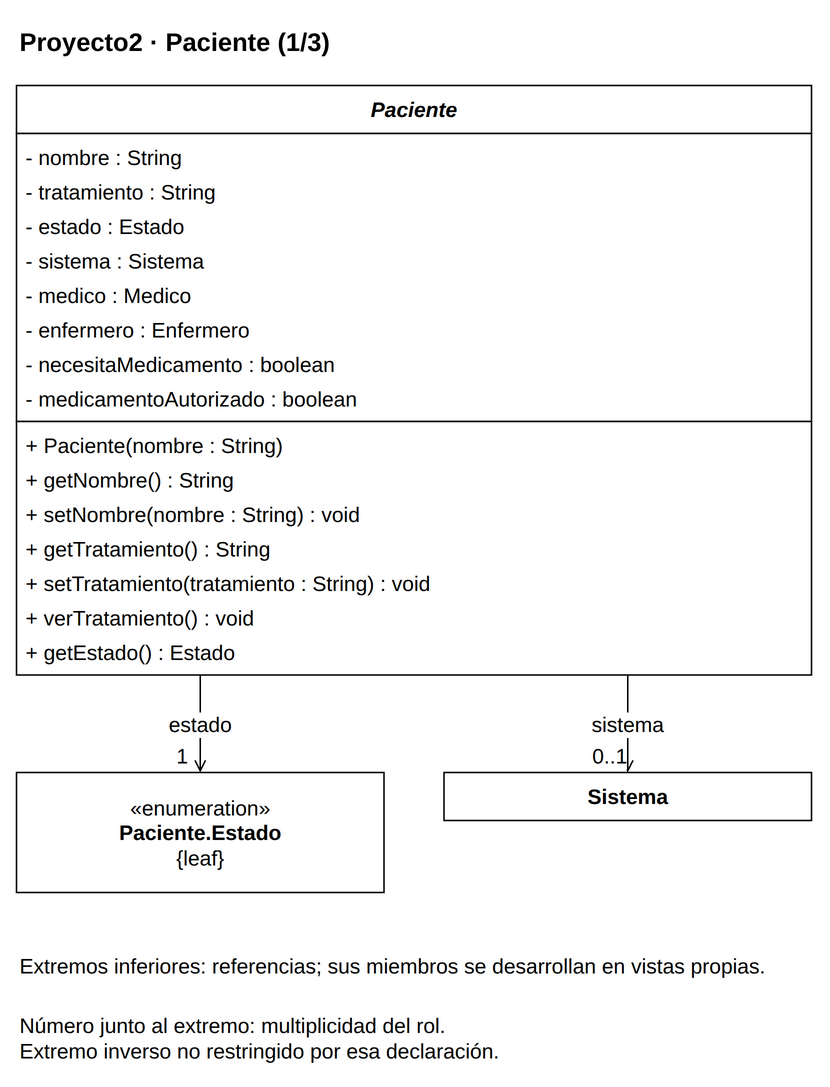

The diagram above was exported from draw.io. Its source (the exported page's mxGraphModel, read from the mxfile embedded in the PNG):
<mxGraphModel dx="1000" dy="1000" grid="1" gridSize="10" page="0" pageScale="1" pageWidth="816" pageHeight="1056" background="#FFFFFF" adaptiveColors="auto">
  <root>
    <mxCell id="0" />
    <mxCell id="1" parent="0" />
    <mxCell id="v1" value="&lt;b&gt;Proyecto2 · Paciente (1/3)&lt;/b&gt;" style="text;html=1;whiteSpace=wrap;align=left;verticalAlign=middle;fontFamily=Liberation Sans;fontSize=17;fontColor=#000000;" vertex="1" parent="1">
      <mxGeometry x="20" y="8" width="530" height="35" as="geometry" />
    </mxCell>
    <mxCell id="c47" value="" style="group;" vertex="1" parent="1">
      <mxGeometry x="20" y="55" width="530" height="393" as="geometry" />
    </mxCell>
    <mxCell id="v2" value="" style="rounded=0;whiteSpace=wrap;html=1;fillColor=#FFFFFF;strokeColor=#000000;strokeWidth=1;" vertex="1" parent="c47">
      <mxGeometry x="0" y="0" width="530" height="32" as="geometry" />
    </mxCell>
    <mxCell id="v3" value="&lt;i&gt;&lt;b&gt;Paciente&lt;/b&gt;&lt;/i&gt;" style="text;html=1;whiteSpace=wrap;align=center;verticalAlign=middle;fontFamily=Liberation Sans;fontSize=14;fontColor=#000000;spacing=0;" vertex="1" parent="c47">
      <mxGeometry x="6" y="4" width="518" height="24" as="geometry" />
    </mxCell>
    <mxCell id="v4" value="" style="rounded=0;whiteSpace=wrap;html=1;fillColor=#FFFFFF;strokeColor=#000000;strokeWidth=1;" vertex="1" parent="c47">
      <mxGeometry x="0" y="32" width="530" height="192" as="geometry" />
    </mxCell>
    <mxCell id="v5" value="- nombre : String" style="text;html=1;whiteSpace=wrap;align=left;verticalAlign=middle;fontFamily=Liberation Sans;fontSize=14;fontColor=#000000;spacing=0;" vertex="1" parent="c47">
      <mxGeometry x="6" y="36" width="518" height="23" as="geometry" />
    </mxCell>
    <mxCell id="v6" value="- tratamiento : String" style="text;html=1;whiteSpace=wrap;align=left;verticalAlign=middle;fontFamily=Liberation Sans;fontSize=14;fontColor=#000000;spacing=0;" vertex="1" parent="c47">
      <mxGeometry x="6" y="59" width="518" height="23" as="geometry" />
    </mxCell>
    <mxCell id="v7" value="- estado : Estado" style="text;html=1;whiteSpace=wrap;align=left;verticalAlign=middle;fontFamily=Liberation Sans;fontSize=14;fontColor=#000000;spacing=0;" vertex="1" parent="c47">
      <mxGeometry x="6" y="82" width="518" height="23" as="geometry" />
    </mxCell>
    <mxCell id="v8" value="- sistema : Sistema" style="text;html=1;whiteSpace=wrap;align=left;verticalAlign=middle;fontFamily=Liberation Sans;fontSize=14;fontColor=#000000;spacing=0;" vertex="1" parent="c47">
      <mxGeometry x="6" y="105" width="518" height="23" as="geometry" />
    </mxCell>
    <mxCell id="v9" value="- medico : Medico" style="text;html=1;whiteSpace=wrap;align=left;verticalAlign=middle;fontFamily=Liberation Sans;fontSize=14;fontColor=#000000;spacing=0;" vertex="1" parent="c47">
      <mxGeometry x="6" y="128" width="518" height="23" as="geometry" />
    </mxCell>
    <mxCell id="v10" value="- enfermero : Enfermero" style="text;html=1;whiteSpace=wrap;align=left;verticalAlign=middle;fontFamily=Liberation Sans;fontSize=14;fontColor=#000000;spacing=0;" vertex="1" parent="c47">
      <mxGeometry x="6" y="151" width="518" height="23" as="geometry" />
    </mxCell>
    <mxCell id="v11" value="- necesitaMedicamento : boolean" style="text;html=1;whiteSpace=wrap;align=left;verticalAlign=middle;fontFamily=Liberation Sans;fontSize=14;fontColor=#000000;spacing=0;" vertex="1" parent="c47">
      <mxGeometry x="6" y="174" width="518" height="23" as="geometry" />
    </mxCell>
    <mxCell id="v12" value="- medicamentoAutorizado : boolean" style="text;html=1;whiteSpace=wrap;align=left;verticalAlign=middle;fontFamily=Liberation Sans;fontSize=14;fontColor=#000000;spacing=0;" vertex="1" parent="c47">
      <mxGeometry x="6" y="197" width="518" height="23" as="geometry" />
    </mxCell>
    <mxCell id="v13" value="" style="rounded=0;whiteSpace=wrap;html=1;fillColor=#FFFFFF;strokeColor=#000000;strokeWidth=1;" vertex="1" parent="c47">
      <mxGeometry x="0" y="224" width="530" height="169" as="geometry" />
    </mxCell>
    <mxCell id="v14" value="+ Paciente(nombre : String)" style="text;html=1;whiteSpace=wrap;align=left;verticalAlign=middle;fontFamily=Liberation Sans;fontSize=14;fontColor=#000000;spacing=0;" vertex="1" parent="c47">
      <mxGeometry x="6" y="228" width="518" height="23" as="geometry" />
    </mxCell>
    <mxCell id="v15" value="+ getNombre() : String" style="text;html=1;whiteSpace=wrap;align=left;verticalAlign=middle;fontFamily=Liberation Sans;fontSize=14;fontColor=#000000;spacing=0;" vertex="1" parent="c47">
      <mxGeometry x="6" y="251" width="518" height="23" as="geometry" />
    </mxCell>
    <mxCell id="v16" value="+ setNombre(nombre : String) : void" style="text;html=1;whiteSpace=wrap;align=left;verticalAlign=middle;fontFamily=Liberation Sans;fontSize=14;fontColor=#000000;spacing=0;" vertex="1" parent="c47">
      <mxGeometry x="6" y="274" width="518" height="23" as="geometry" />
    </mxCell>
    <mxCell id="v17" value="+ getTratamiento() : String" style="text;html=1;whiteSpace=wrap;align=left;verticalAlign=middle;fontFamily=Liberation Sans;fontSize=14;fontColor=#000000;spacing=0;" vertex="1" parent="c47">
      <mxGeometry x="6" y="297" width="518" height="23" as="geometry" />
    </mxCell>
    <mxCell id="v18" value="+ setTratamiento(tratamiento : String) : void" style="text;html=1;whiteSpace=wrap;align=left;verticalAlign=middle;fontFamily=Liberation Sans;fontSize=14;fontColor=#000000;spacing=0;" vertex="1" parent="c47">
      <mxGeometry x="6" y="320" width="518" height="23" as="geometry" />
    </mxCell>
    <mxCell id="v19" value="+ verTratamiento() : void" style="text;html=1;whiteSpace=wrap;align=left;verticalAlign=middle;fontFamily=Liberation Sans;fontSize=14;fontColor=#000000;spacing=0;" vertex="1" parent="c47">
      <mxGeometry x="6" y="343" width="518" height="23" as="geometry" />
    </mxCell>
    <mxCell id="v20" value="+ getEstado() : Estado" style="text;html=1;whiteSpace=wrap;align=left;verticalAlign=middle;fontFamily=Liberation Sans;fontSize=14;fontColor=#000000;spacing=0;" vertex="1" parent="c47">
      <mxGeometry x="6" y="366" width="518" height="23" as="geometry" />
    </mxCell>
    <mxCell id="c48" value="" style="group;" vertex="1" parent="1">
      <mxGeometry x="20" y="513" width="245" height="80" as="geometry" />
    </mxCell>
    <mxCell id="v21" value="" style="rounded=0;whiteSpace=wrap;html=1;fillColor=#FFFFFF;strokeColor=#000000;strokeWidth=1;" vertex="1" parent="c48">
      <mxGeometry x="0" y="0" width="245" height="80" as="geometry" />
    </mxCell>
    <mxCell id="v22" value="«enumeration»&lt;br&gt;&lt;b&gt;Paciente.Estado&lt;/b&gt;&lt;br&gt;{leaf}" style="text;html=1;whiteSpace=wrap;align=center;verticalAlign=middle;fontFamily=Liberation Sans;fontSize=14;fontColor=#000000;spacing=0;" vertex="1" parent="c48">
      <mxGeometry x="6" y="4" width="233" height="72" as="geometry" />
    </mxCell>
    <mxCell id="c45" value="" style="group;" vertex="1" parent="1">
      <mxGeometry x="305" y="513" width="245" height="32" as="geometry" />
    </mxCell>
    <mxCell id="v23" value="" style="rounded=0;whiteSpace=wrap;html=1;fillColor=#FFFFFF;strokeColor=#000000;strokeWidth=1;" vertex="1" parent="c45">
      <mxGeometry x="0" y="0" width="245" height="32" as="geometry" />
    </mxCell>
    <mxCell id="v24" value="&lt;b&gt;Sistema&lt;/b&gt;" style="text;html=1;whiteSpace=wrap;align=center;verticalAlign=middle;fontFamily=Liberation Sans;fontSize=14;fontColor=#000000;spacing=0;" vertex="1" parent="c45">
      <mxGeometry x="6" y="4" width="233" height="24" as="geometry" />
    </mxCell>
    <mxCell id="e25" value="estado" style="edgeStyle=orthogonalEdgeStyle;rounded=0;html=1;strokeColor=#000000;strokeWidth=1;fontFamily=Liberation Sans;fontSize=14;labelBackgroundColor=#FFFFFF;labelWidth=245;whiteSpace=wrap;endArrow=open;endFill=0;exitX=0.23113207547169812;exitY=1;exitPerimeter=0;entryX=0.5;entryY=0;entryPerimeter=0;" edge="1" source="c47" target="c48" parent="1">
      <mxGeometry relative="1" as="geometry" />
    </mxCell>
    <mxCell id="e25n" value="1" style="edgeLabel;html=1;align=center;verticalAlign=middle;resizable=0;points=[];fontFamily=Liberation Sans;fontSize=14;labelBackgroundColor=#FFFFFF;labelWidth=245;whiteSpace=wrap;" vertex="1" connectable="0" parent="e25">
      <mxGeometry x="0.8" y="-12" relative="1" as="geometry">
        <mxPoint x="0" y="-5" as="offset" />
      </mxGeometry>
    </mxCell>
    <mxCell id="e26" value="sistema" style="edgeStyle=orthogonalEdgeStyle;rounded=0;html=1;strokeColor=#000000;strokeWidth=1;fontFamily=Liberation Sans;fontSize=14;labelBackgroundColor=#FFFFFF;labelWidth=245;whiteSpace=wrap;endArrow=open;endFill=0;exitX=0.7688679245283019;exitY=1;exitPerimeter=0;entryX=0.5;entryY=0;entryPerimeter=0;" edge="1" source="c47" target="c45" parent="1">
      <mxGeometry relative="1" as="geometry" />
    </mxCell>
    <mxCell id="e26n" value="0..1" style="edgeLabel;html=1;align=center;verticalAlign=middle;resizable=0;points=[];fontFamily=Liberation Sans;fontSize=14;labelBackgroundColor=#FFFFFF;labelWidth=245;whiteSpace=wrap;" vertex="1" connectable="0" parent="e26">
      <mxGeometry x="0.8" y="-12" relative="1" as="geometry">
        <mxPoint x="0" y="-5" as="offset" />
      </mxGeometry>
    </mxCell>
    <mxCell id="v27" value="Extremos inferiores: referencias; sus miembros se desarrollan en vistas propias." style="text;html=1;whiteSpace=wrap;align=left;verticalAlign=middle;fontFamily=Liberation Sans;fontSize=14;fontColor=#000000;" vertex="1" parent="1">
      <mxGeometry x="20" y="623" width="530" height="38" as="geometry" />
    </mxCell>
    <mxCell id="v28" value="Número junto al extremo: multiplicidad del rol.&lt;br&gt;Extremo inverso no restringido por esa declaración." style="text;html=1;whiteSpace=wrap;align=left;verticalAlign=middle;fontFamily=Liberation Sans;fontSize=14;fontColor=#000000;" vertex="1" parent="1">
      <mxGeometry x="20" y="668" width="530" height="43" as="geometry" />
    </mxCell>
  </root>
</mxGraphModel>